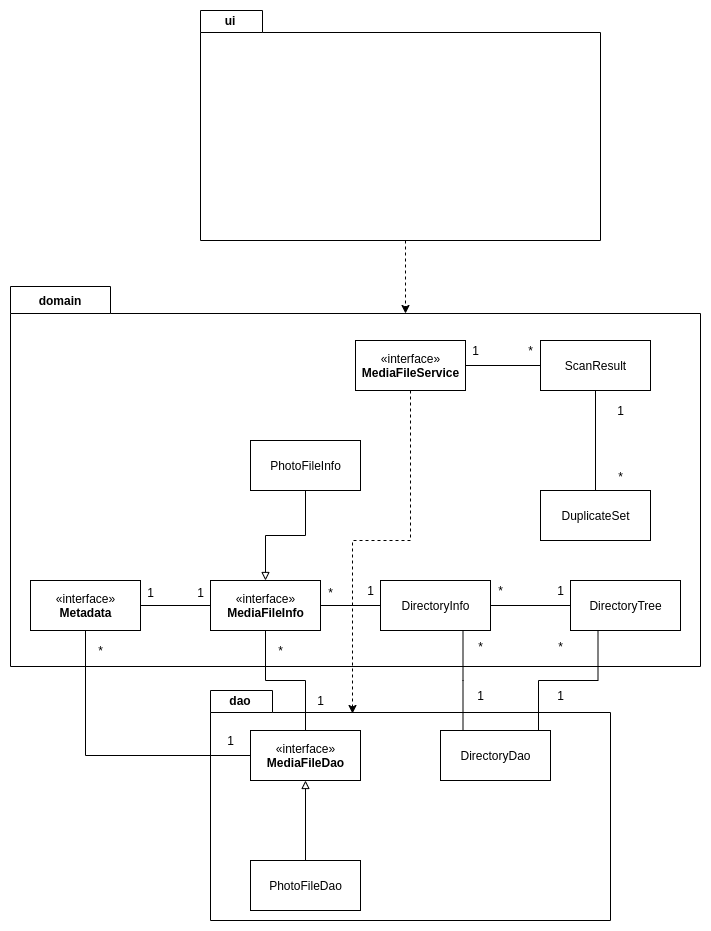

The diagram above was exported from draw.io. Its source (the exported page's mxGraphModel, read from the mxfile embedded in the PNG):
<mxGraphModel dx="782" dy="1155" grid="1" gridSize="10" guides="1" tooltips="1" connect="1" arrows="1" fold="1" page="1" pageScale="1" pageWidth="850" pageHeight="1100" math="0" shadow="0">
  <root>
    <mxCell id="0" />
    <mxCell id="1" parent="0" />
    <mxCell id="6wVluI25xG8x4SCw9a2_-64" value="" style="shape=folder;fontStyle=1;spacingTop=10;tabWidth=100;tabHeight=27;tabPosition=left;html=1;" parent="1" vertex="1">
      <mxGeometry x="20" y="436" width="690" height="380" as="geometry" />
    </mxCell>
    <mxCell id="6wVluI25xG8x4SCw9a2_-48" style="edgeStyle=orthogonalEdgeStyle;rounded=0;orthogonalLoop=1;jettySize=auto;html=1;entryX=1;entryY=0.5;entryDx=0;entryDy=0;startArrow=none;startFill=0;endArrow=none;endFill=0;" parent="1" source="6wVluI25xG8x4SCw9a2_-4" target="6wVluI25xG8x4SCw9a2_-10" edge="1">
      <mxGeometry relative="1" as="geometry" />
    </mxCell>
    <mxCell id="6wVluI25xG8x4SCw9a2_-4" value="DirectoryInfo" style="html=1;" parent="1" vertex="1">
      <mxGeometry x="390" y="730" width="110" height="50" as="geometry" />
    </mxCell>
    <mxCell id="6wVluI25xG8x4SCw9a2_-39" style="edgeStyle=orthogonalEdgeStyle;rounded=0;orthogonalLoop=1;jettySize=auto;html=1;entryX=0.5;entryY=0;entryDx=0;entryDy=0;endArrow=none;endFill=0;" parent="1" source="6wVluI25xG8x4SCw9a2_-5" target="6wVluI25xG8x4SCw9a2_-8" edge="1">
      <mxGeometry relative="1" as="geometry" />
    </mxCell>
    <mxCell id="6wVluI25xG8x4SCw9a2_-5" value="ScanResult" style="html=1;" parent="1" vertex="1">
      <mxGeometry x="550" y="490" width="110" height="50" as="geometry" />
    </mxCell>
    <mxCell id="6wVluI25xG8x4SCw9a2_-44" style="edgeStyle=orthogonalEdgeStyle;rounded=0;orthogonalLoop=1;jettySize=auto;html=1;endArrow=block;endFill=0;startArrow=none;startFill=0;" parent="1" source="6wVluI25xG8x4SCw9a2_-7" target="6wVluI25xG8x4SCw9a2_-10" edge="1">
      <mxGeometry relative="1" as="geometry" />
    </mxCell>
    <mxCell id="6wVluI25xG8x4SCw9a2_-7" value="PhotoFileInfo" style="html=1;" parent="1" vertex="1">
      <mxGeometry x="260" y="590" width="110" height="50" as="geometry" />
    </mxCell>
    <mxCell id="6wVluI25xG8x4SCw9a2_-8" value="DuplicateSet" style="html=1;" parent="1" vertex="1">
      <mxGeometry x="550" y="640" width="110" height="50" as="geometry" />
    </mxCell>
    <mxCell id="6wVluI25xG8x4SCw9a2_-45" style="edgeStyle=orthogonalEdgeStyle;rounded=0;orthogonalLoop=1;jettySize=auto;html=1;entryX=1;entryY=0.5;entryDx=0;entryDy=0;startArrow=none;startFill=0;endArrow=none;endFill=0;" parent="1" source="6wVluI25xG8x4SCw9a2_-9" target="6wVluI25xG8x4SCw9a2_-4" edge="1">
      <mxGeometry relative="1" as="geometry" />
    </mxCell>
    <mxCell id="6wVluI25xG8x4SCw9a2_-9" value="DirectoryTree" style="html=1;" parent="1" vertex="1">
      <mxGeometry x="580" y="730" width="110" height="50" as="geometry" />
    </mxCell>
    <mxCell id="6wVluI25xG8x4SCw9a2_-10" value="«interface»&lt;br&gt;&lt;b&gt;MediaFileInfo&lt;/b&gt;" style="html=1;" parent="1" vertex="1">
      <mxGeometry x="220" y="730" width="110" height="50" as="geometry" />
    </mxCell>
    <mxCell id="6wVluI25xG8x4SCw9a2_-51" style="edgeStyle=orthogonalEdgeStyle;rounded=0;orthogonalLoop=1;jettySize=auto;html=1;entryX=0;entryY=0.5;entryDx=0;entryDy=0;startArrow=none;startFill=0;endArrow=none;endFill=0;" parent="1" source="6wVluI25xG8x4SCw9a2_-11" target="6wVluI25xG8x4SCw9a2_-10" edge="1">
      <mxGeometry relative="1" as="geometry" />
    </mxCell>
    <mxCell id="6wVluI25xG8x4SCw9a2_-11" value="«interface»&lt;br&gt;&lt;b&gt;Metadata&lt;/b&gt;" style="html=1;" parent="1" vertex="1">
      <mxGeometry x="40" y="730" width="110" height="50" as="geometry" />
    </mxCell>
    <mxCell id="6wVluI25xG8x4SCw9a2_-19" value="" style="shape=folder;fontStyle=1;spacingTop=10;tabWidth=62;tabHeight=22;tabPosition=left;html=1;" parent="1" vertex="1">
      <mxGeometry x="220" y="840" width="400" height="230" as="geometry" />
    </mxCell>
    <mxCell id="6wVluI25xG8x4SCw9a2_-35" value="1" style="text;html=1;align=center;verticalAlign=middle;resizable=0;points=[];autosize=1;" parent="6wVluI25xG8x4SCw9a2_-19" vertex="1">
      <mxGeometry x="340" y="-5" width="20" height="20" as="geometry" />
    </mxCell>
    <mxCell id="6wVluI25xG8x4SCw9a2_-76" value="1" style="text;html=1;align=center;verticalAlign=middle;resizable=0;points=[];autosize=1;" parent="6wVluI25xG8x4SCw9a2_-19" vertex="1">
      <mxGeometry x="100" width="20" height="20" as="geometry" />
    </mxCell>
    <mxCell id="6wVluI25xG8x4SCw9a2_-82" value="1" style="text;html=1;align=center;verticalAlign=middle;resizable=0;points=[];autosize=1;" parent="6wVluI25xG8x4SCw9a2_-19" vertex="1">
      <mxGeometry x="10" y="40" width="20" height="20" as="geometry" />
    </mxCell>
    <mxCell id="6wVluI25xG8x4SCw9a2_-42" style="edgeStyle=orthogonalEdgeStyle;rounded=0;orthogonalLoop=1;jettySize=auto;html=1;endArrow=none;endFill=0;" parent="1" source="6wVluI25xG8x4SCw9a2_-21" target="6wVluI25xG8x4SCw9a2_-11" edge="1">
      <mxGeometry relative="1" as="geometry" />
    </mxCell>
    <mxCell id="6wVluI25xG8x4SCw9a2_-43" style="edgeStyle=orthogonalEdgeStyle;rounded=0;orthogonalLoop=1;jettySize=auto;html=1;endArrow=none;endFill=0;" parent="1" source="6wVluI25xG8x4SCw9a2_-21" target="6wVluI25xG8x4SCw9a2_-10" edge="1">
      <mxGeometry relative="1" as="geometry" />
    </mxCell>
    <mxCell id="6wVluI25xG8x4SCw9a2_-21" value="«interface»&lt;br&gt;&lt;b&gt;MediaFileDao&lt;/b&gt;" style="html=1;" parent="1" vertex="1">
      <mxGeometry x="260" y="880" width="110" height="50" as="geometry" />
    </mxCell>
    <mxCell id="6wVluI25xG8x4SCw9a2_-22" style="edgeStyle=orthogonalEdgeStyle;rounded=0;orthogonalLoop=1;jettySize=auto;html=1;entryX=0.5;entryY=1;entryDx=0;entryDy=0;endArrow=block;endFill=0;" parent="1" source="6wVluI25xG8x4SCw9a2_-23" target="6wVluI25xG8x4SCw9a2_-21" edge="1">
      <mxGeometry relative="1" as="geometry" />
    </mxCell>
    <mxCell id="6wVluI25xG8x4SCw9a2_-23" value="PhotoFileDao" style="html=1;" parent="1" vertex="1">
      <mxGeometry x="260" y="1010" width="110" height="50" as="geometry" />
    </mxCell>
    <mxCell id="6wVluI25xG8x4SCw9a2_-33" style="edgeStyle=orthogonalEdgeStyle;rounded=0;orthogonalLoop=1;jettySize=auto;html=1;entryX=0.75;entryY=1;entryDx=0;entryDy=0;endArrow=none;endFill=0;" parent="1" source="6wVluI25xG8x4SCw9a2_-24" target="6wVluI25xG8x4SCw9a2_-4" edge="1">
      <mxGeometry relative="1" as="geometry">
        <Array as="points">
          <mxPoint x="473" y="830" />
        </Array>
      </mxGeometry>
    </mxCell>
    <mxCell id="6wVluI25xG8x4SCw9a2_-34" style="edgeStyle=orthogonalEdgeStyle;rounded=0;orthogonalLoop=1;jettySize=auto;html=1;exitX=0.75;exitY=0;exitDx=0;exitDy=0;entryX=0.25;entryY=1;entryDx=0;entryDy=0;endArrow=none;endFill=0;" parent="1" source="6wVluI25xG8x4SCw9a2_-24" target="6wVluI25xG8x4SCw9a2_-9" edge="1">
      <mxGeometry relative="1" as="geometry">
        <Array as="points">
          <mxPoint x="548" y="880" />
          <mxPoint x="548" y="830" />
        </Array>
      </mxGeometry>
    </mxCell>
    <mxCell id="6wVluI25xG8x4SCw9a2_-24" value="DirectoryDao" style="html=1;" parent="1" vertex="1">
      <mxGeometry x="450" y="880" width="110" height="50" as="geometry" />
    </mxCell>
    <mxCell id="6wVluI25xG8x4SCw9a2_-26" value="&lt;b&gt;dao&lt;/b&gt;" style="text;html=1;strokeColor=none;fillColor=none;align=center;verticalAlign=middle;whiteSpace=wrap;rounded=0;" parent="1" vertex="1">
      <mxGeometry x="230" y="840" width="40" height="20" as="geometry" />
    </mxCell>
    <mxCell id="6wVluI25xG8x4SCw9a2_-36" value="*" style="text;html=1;align=center;verticalAlign=middle;resizable=0;points=[];autosize=1;" parent="1" vertex="1">
      <mxGeometry x="560" y="786" width="20" height="20" as="geometry" />
    </mxCell>
    <mxCell id="6wVluI25xG8x4SCw9a2_-37" value="1" style="text;html=1;align=center;verticalAlign=middle;resizable=0;points=[];autosize=1;" parent="1" vertex="1">
      <mxGeometry x="480" y="835" width="20" height="20" as="geometry" />
    </mxCell>
    <mxCell id="6wVluI25xG8x4SCw9a2_-38" value="*" style="text;html=1;align=center;verticalAlign=middle;resizable=0;points=[];autosize=1;" parent="1" vertex="1">
      <mxGeometry x="480" y="786" width="20" height="20" as="geometry" />
    </mxCell>
    <mxCell id="6wVluI25xG8x4SCw9a2_-40" value="1" style="text;html=1;align=center;verticalAlign=middle;resizable=0;points=[];autosize=1;" parent="1" vertex="1">
      <mxGeometry x="620" y="550" width="20" height="20" as="geometry" />
    </mxCell>
    <mxCell id="6wVluI25xG8x4SCw9a2_-46" value="1" style="text;html=1;align=center;verticalAlign=middle;resizable=0;points=[];autosize=1;" parent="1" vertex="1">
      <mxGeometry x="560" y="730" width="20" height="20" as="geometry" />
    </mxCell>
    <mxCell id="6wVluI25xG8x4SCw9a2_-47" value="*" style="text;html=1;align=center;verticalAlign=middle;resizable=0;points=[];autosize=1;" parent="1" vertex="1">
      <mxGeometry x="500" y="730" width="20" height="20" as="geometry" />
    </mxCell>
    <mxCell id="6wVluI25xG8x4SCw9a2_-49" value="*" style="text;html=1;align=center;verticalAlign=middle;resizable=0;points=[];autosize=1;" parent="1" vertex="1">
      <mxGeometry x="330" y="732" width="20" height="20" as="geometry" />
    </mxCell>
    <mxCell id="6wVluI25xG8x4SCw9a2_-50" value="1" style="text;html=1;align=center;verticalAlign=middle;resizable=0;points=[];autosize=1;" parent="1" vertex="1">
      <mxGeometry x="370" y="730" width="20" height="20" as="geometry" />
    </mxCell>
    <mxCell id="6wVluI25xG8x4SCw9a2_-52" value="1" style="text;html=1;align=center;verticalAlign=middle;resizable=0;points=[];autosize=1;" parent="1" vertex="1">
      <mxGeometry x="150" y="732" width="20" height="20" as="geometry" />
    </mxCell>
    <mxCell id="6wVluI25xG8x4SCw9a2_-53" value="1" style="text;html=1;align=center;verticalAlign=middle;resizable=0;points=[];autosize=1;" parent="1" vertex="1">
      <mxGeometry x="200" y="732" width="20" height="20" as="geometry" />
    </mxCell>
    <mxCell id="6wVluI25xG8x4SCw9a2_-61" style="edgeStyle=orthogonalEdgeStyle;rounded=0;orthogonalLoop=1;jettySize=auto;html=1;entryX=0;entryY=0.5;entryDx=0;entryDy=0;startArrow=none;startFill=0;endArrow=none;endFill=0;" parent="1" source="6wVluI25xG8x4SCw9a2_-57" target="6wVluI25xG8x4SCw9a2_-5" edge="1">
      <mxGeometry relative="1" as="geometry" />
    </mxCell>
    <mxCell id="6wVluI25xG8x4SCw9a2_-81" style="edgeStyle=orthogonalEdgeStyle;rounded=0;orthogonalLoop=1;jettySize=auto;html=1;entryX=0.355;entryY=0.1;entryDx=0;entryDy=0;dashed=1;startArrow=none;startFill=0;endArrow=classic;endFill=1;entryPerimeter=0;" parent="1" source="6wVluI25xG8x4SCw9a2_-57" target="6wVluI25xG8x4SCw9a2_-19" edge="1">
      <mxGeometry relative="1" as="geometry" />
    </mxCell>
    <mxCell id="6wVluI25xG8x4SCw9a2_-57" value="«interface»&lt;br&gt;&lt;b&gt;MediaFileService&lt;/b&gt;" style="html=1;" parent="1" vertex="1">
      <mxGeometry x="365" y="490" width="110" height="50" as="geometry" />
    </mxCell>
    <mxCell id="6wVluI25xG8x4SCw9a2_-60" value="*" style="text;html=1;align=center;verticalAlign=middle;resizable=0;points=[];autosize=1;" parent="1" vertex="1">
      <mxGeometry x="620" y="616" width="20" height="20" as="geometry" />
    </mxCell>
    <mxCell id="6wVluI25xG8x4SCw9a2_-62" value="1" style="text;html=1;align=center;verticalAlign=middle;resizable=0;points=[];autosize=1;" parent="1" vertex="1">
      <mxGeometry x="475" y="490" width="20" height="20" as="geometry" />
    </mxCell>
    <mxCell id="6wVluI25xG8x4SCw9a2_-63" value="*" style="text;html=1;align=center;verticalAlign=middle;resizable=0;points=[];autosize=1;" parent="1" vertex="1">
      <mxGeometry x="530" y="490" width="20" height="20" as="geometry" />
    </mxCell>
    <mxCell id="6wVluI25xG8x4SCw9a2_-67" value="&lt;b&gt;domain&lt;/b&gt;" style="text;html=1;strokeColor=none;fillColor=none;align=center;verticalAlign=middle;whiteSpace=wrap;rounded=0;" parent="1" vertex="1">
      <mxGeometry x="50" y="440" width="40" height="20" as="geometry" />
    </mxCell>
    <mxCell id="6wVluI25xG8x4SCw9a2_-77" value="*" style="text;html=1;align=center;verticalAlign=middle;resizable=0;points=[];autosize=1;" parent="1" vertex="1">
      <mxGeometry x="280" y="790" width="20" height="20" as="geometry" />
    </mxCell>
    <mxCell id="6wVluI25xG8x4SCw9a2_-83" value="*" style="text;html=1;align=center;verticalAlign=middle;resizable=0;points=[];autosize=1;" parent="1" vertex="1">
      <mxGeometry x="100" y="790" width="20" height="20" as="geometry" />
    </mxCell>
    <mxCell id="6wVluI25xG8x4SCw9a2_-92" style="edgeStyle=orthogonalEdgeStyle;rounded=0;orthogonalLoop=1;jettySize=auto;html=1;entryX=0;entryY=0;entryDx=395;entryDy=27;entryPerimeter=0;dashed=1;startArrow=none;startFill=0;endArrow=classic;endFill=1;" parent="1" target="6wVluI25xG8x4SCw9a2_-64" edge="1">
      <mxGeometry relative="1" as="geometry">
        <mxPoint x="415" y="390" as="sourcePoint" />
      </mxGeometry>
    </mxCell>
    <mxCell id="6wVluI25xG8x4SCw9a2_-84" value="" style="shape=folder;fontStyle=1;spacingTop=10;tabWidth=62;tabHeight=22;tabPosition=left;html=1;" parent="1" vertex="1">
      <mxGeometry x="210" y="160" width="400" height="230" as="geometry" />
    </mxCell>
    <mxCell id="6wVluI25xG8x4SCw9a2_-89" value="&lt;span style=&quot;font-weight: 700 ; white-space: nowrap&quot;&gt;ui&lt;/span&gt;" style="text;html=1;strokeColor=none;fillColor=none;align=center;verticalAlign=middle;whiteSpace=wrap;rounded=0;" parent="1" vertex="1">
      <mxGeometry x="220" y="160" width="40" height="20" as="geometry" />
    </mxCell>
  </root>
</mxGraphModel>